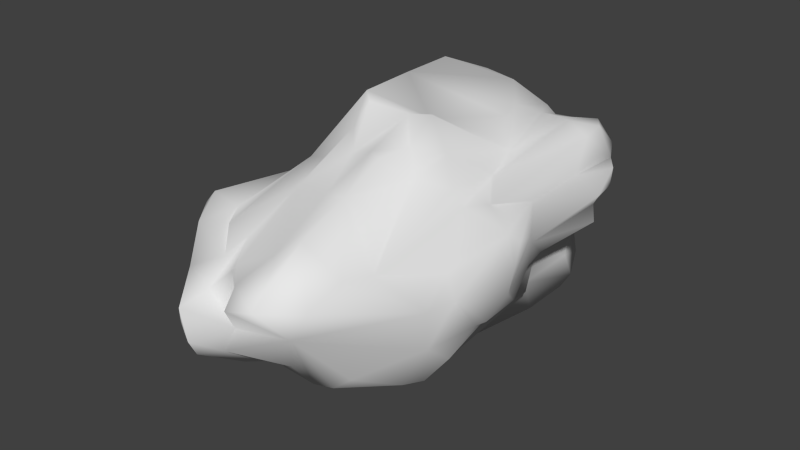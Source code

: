 # Source: Rock_4.blend  (saved by Blender 2.73.0; exported with 4.5.12 LTS)
import bpy
from mathutils import Matrix  # noqa: F401  (used for matrix-valued properties, if any)

bpy.ops.wm.read_factory_settings(use_empty=True)
scene = bpy.context.scene
scene.name = 'Scene'

# ---- collections
col_collection_1 = bpy.data.collections.new('Collection 1'); scene.collection.children.link(col_collection_1)

# ---- materials (node trees are filled in below, after node groups)
mat_rock_4 = bpy.data.materials.new('Rock_4')
mat_rock_4.alpha_threshold = 0.0
mat_rock_4.use_transparent_shadow = False
mat_rock_4.roughness = 0.5

# ---- material node trees

# ---- world
world_world = bpy.data.worlds.new('World'); scene.world = world_world
world_world.color = (0.05088, 0.05088, 0.05088)
world_world.use_sun_shadow = False
world_world.sun_shadow_jitter_overblur = 0.0
world_world.cycles.sampling_method = 'MANUAL'
world_world.cycles.sample_map_resolution = 256

# ---- meshes
me_rock_4 = bpy.data.meshes.new('Rock_4')
me_rock_4.from_pydata([(0.0727, 0.5089, -1.803), (-0.1272, 0.4725, -1.782), (-0.1454, 0.7269, -1.609), (0.0727, 0.4362, -1.807), (0.2862, 0.4907, -1.69), (0.0, 0.2363, -1.564), (0.1636, 0.2908, -1.595), (0.2726, 0.7088, -1.497), (-0.1999, 0.6542, -1.653), (-0.2908, -0.0545, -1.546), (-0.1999, 0.109, -1.594), (-0.2181, -0.2544, -1.433), (-0.1272, 0.0182, -1.442), (-0.5115, 0.0545, -1.309), (-0.4725, 0.0, -1.395), (-0.5634, 0.2663, -1.381), (-0.3635, 0.2908, -1.466), (0.1817, 0.1454, -1.4), (0.4725, 0.2908, -1.572), (0.4543, 0.109, -1.378), (0.5634, 0.1999, -1.424), (0.6179, 0.6179, -1.378), (-0.3453, 0.4907, -1.461), (0.3816, 0.4362, -1.495), (-0.527, 0.5816, -1.559), (-0.5997, 0.7451, -1.348), (0.3635, 0.5997, -1.404), (-0.2726, 0.7815, -1.556), (-0.2181, 0.9632, -1.414), (-0.1817, 1.109, -1.164), (0.3635, 0.836, -1.446), (-0.4362, -0.1418, -1.163), (-0.2544, -0.374, -1.309), (-0.0182, -0.1817, -1.415), (-0.0727, -0.2299, -1.345), (0.109, -0.2726, -1.33), (0.6361, -0.3453, -1.231), (0.3271, -0.3998, -1.33), (-0.6106, -0.0727, -1.181), (0.6906, 0.2909, -1.399), (0.7254, 0.1272, -1.181), (-0.6724, 0.2908, -1.377), (-1.02, 0.3635, -1.181), (-0.9268, 0.5634, -1.286), (0.7429, 0.3271, -1.29), (0.8723, 0.4543, -1.292), (-0.6765, 0.6542, -1.381), (0.4543, 0.8071, -1.345), (-0.3635, 0.8461, -1.363), (0.2908, 0.8853, -1.29), (0.7451, 0.9814, -1.232), (-0.4543, 1.155, -0.945), (0.0727, 0.9814, -1.185), (0.7562, -0.1817, -0.836), (-0.6179, -0.2726, -0.9025), (-0.6179, 0.0518, -1.145), (-0.9814, 0.1817, -0.9299), (-0.9087, 0.1516, -0.8723), (-0.8542, 0.6614, -1.29), (-0.9632, 0.6528, -1.09), (0.8723, 0.7815, -1.287), (0.9287, 0.6906, -1.181), (-0.7049, 0.8542, -1.109), (-0.6179, 0.9407, -1.199), (0.3089, 1.037, -1.109), (0.5816, 1.084, -0.836), (0.6886, 0.0363, -1.036), (0.8905, 0.2589, -0.8723), (-1.175, 0.4362, -0.8723), (0.9925, 0.4725, -1.09), (1.058, 0.6906, -0.9995), (0.9594, 0.7451, -0.5634), (-0.6724, 1.127, -0.9409), (0.945, 1.064, -0.9087), (0.0909, 1.279, -0.8905), (0.3816, 1.045, -0.9087), (-0.6292, 0.0363, -0.6179), (-0.6211, -0.1454, -0.5634), (1.135, 0.5816, -0.6542), (-0.7813, 0.7698, -0.8552), (-0.8277, 0.8542, -0.6361), (-0.8104, 0.9814, -0.8905), (0.9814, 1.058, -0.6542), (-0.6179, 1.254, -0.7321), (0.6083, 1.018, -0.0909), (0.6906, 1.073, -0.836), (-0.7414, -0.0363, -0.3089), (-0.9995, 0.2479, -0.5816), (1.141, 0.3635, -0.5997), (0.7606, 0.0909, -0.2544), (1.071, 0.4725, -0.6906), (-0.9995, 0.6346, -0.6542), (0.7024, 0.0182, -0.4362), (1.025, 0.4362, 0.1454), (-1.178, 0.4725, -0.3816), (-0.6906, 1.292, -0.6724), (0.3998, 1.26, -0.4543), (-0.6667, -0.1636, -0.4725), (0.6734, -0.2726, -0.3271), (-0.9592, 0.1272, -0.0545), (0.945, 0.917, 0.6179), (0.9632, 0.2349, -0.0909), (0.9185, 0.7088, 0.0), (-0.7962, 1.036, 0.109), (0.7973, -0.2363, -0.1636), (0.5816, -0.5232, 0.3998), (-0.773, -0.2363, -0.3998), (0.861, -0.1636, 0.1272), (0.9266, 0.1454, 0.0182), (-1.094, 0.3635, 0.0545), (-0.9995, 0.5994, 0.1636), (-1.017, 0.6724, 0.0182), (1.053, 0.527, 0.2181), (-0.849, 0.7815, -0.0545), (-0.6724, 1.272, -0.2628), (0.4907, 1.241, -0.2181), (0.6906, 0.9469, 0.2363), (-1.235, -0.0909, 0.1636), (-1.081, 0.527, 0.3271), (-0.7918, 0.9632, 0.1454), (0.8637, -0.1272, 0.418), (0.9462, -0.0727, 0.2363), (1.009, 0.1272, 0.3998), (-1.072, 0.2181, 0.0342), (-1.0, 0.3998, 0.4725), (-0.8542, 0.9064, 0.3998), (-1.273, 0.0727, 0.1999), (-1.324, 0.0909, 0.3816), (1.16, 0.4362, 0.5816), (-0.7269, 0.7852, 1.072), (-1.082, 0.5452, 0.7633), (1.156, 0.6361, 0.5089), (1.092, 0.7088, 0.5816), (-0.6542, 1.109, 0.4453), (-0.5634, 1.125, 0.2181), (-0.5501, 1.036, 0.7088), (-0.4725, 1.242, -0.0909), (0.8178, -0.2676, 0.7269), (1.035, 0.0, 0.7451), (1.103, 0.1817, 0.5634), (0.97, -0.0363, 0.7996), (1.032, 0.3635, 1.145), (-1.031, 0.4362, 0.8542), (0.9087, 0.9958, 0.9087), (-0.6542, 0.8243, 0.9995), (0.8982, -0.2544, 1.018), (-1.182, 0.4907, 1.345), (-1.029, 0.5634, 1.036), (0.7996, 1.092, 0.8905), (0.5816, 1.253, 0.6906), (-1.181, 0.1807, 1.254), (-1.257, 0.3453, 1.345), (0.9272, 0.5452, 1.09), (-0.5744, 0.945, 1.163), (0.8623, -0.0727, 1.236), (0.8034, -0.3998, 1.199), (-0.9268, -0.4621, 1.054), (-1.036, 0.6826, 1.363), (-0.5452, 1.006, 0.9632), (-0.3219, 1.054, 0.9995), (-0.2363, 1.001, 1.436), (0.527, 1.144, 0.9995), (0.7451, -0.3635, 1.389), (0.9558, 0.3453, 1.381), (0.7543, 0.7269, 1.708), (-0.1999, 1.309, 0.8276), (-0.0363, 1.202, 1.036), (0.0363, 1.024, 1.399), (0.1454, 1.265, 1.036), (-1.064, 0.2181, 1.708), (-0.9794, 0.7451, 1.69), (0.6527, -0.109, 1.854), (-0.7269, 0.6361, 1.999), (-0.7815, 0.9242, 1.763), (-0.4725, 0.9099, 1.817), (-0.371, 0.8772, 1.999), (0.1999, 0.8592, 2.108), (0.3453, 1.139, 1.545), (0.6883, 0.7633, 1.963), (0.5816, 0.45, 2.363), (-0.8215, 0.3635, 2.035), (-0.9488, -0.0363, 1.799), (-0.9044, -0.3816, 1.381), (-0.6906, -0.0909, 2.034), (-0.6906, 0.7951, 2.017), (-0.2726, 0.711, 2.145), (-0.2045, 0.8124, 1.981), (0.0182, 0.7996, 2.29), (0.3816, 0.9908, 2.017), (0.5089, -0.2255, 1.89), (-0.0363, 0.1272, 2.408), (0.2363, -0.0806, 2.035), (0.6731, 0.6542, 2.29), (-0.5089, 0.5997, 2.276), (-0.0545, 0.721, 2.272), (0.4543, 0.7088, 2.577), (0.3635, 0.8762, 2.29), (-0.3089, 0.0727, 2.431), (0.0727, -0.0877, 2.054), (-0.1636, 0.1272, 2.563), (-0.2363, 0.5089, 2.623), (-0.2726, 0.3635, 2.59), (-0.1454, 0.6019, 2.417), (0.1272, 0.7243, 2.417), (0.0727, 0.3584, 2.399), (0.1999, 0.6361, 2.588), (-0.1272, 0.2908, 2.658), (-0.6724, -0.3468, -0.3998), (-0.9481, -0.1817, -0.1636), (-0.719, -0.3453, -0.1454), (-1.018, -0.3839, 0.5634), (-0.7451, -0.3809, 0.1272), (-0.5997, -0.4602, 1.309), (0.1999, -0.3871, 1.781), (-0.1272, -0.1272, 2.162), (-0.1718, -0.4362, 1.581), (-0.0545, -0.3573, -0.8905), (0.3998, -0.5261, -1.072), (0.6906, -0.5541, -0.9087), (0.7331, -0.4543, -0.9995), (-0.418, -0.5816, -0.9578), (0.1272, -0.4026, -0.8723), (-0.3453, -0.6005, -0.8178), (-0.4907, 1.346, -0.5816), (-0.1272, 1.357, -0.7996), (0.0, -0.4913, -0.4907), (0.2181, -0.5514, -0.6179), (0.418, -0.5403, -0.6361), (-0.3453, 1.495, -0.4907), (-0.0363, -0.6039, -0.1454), (0.0545, -0.5061, -0.3271), (0.6847, -0.5634, -0.4362), (0.2726, -0.5161, -0.2726), (0.5997, -0.5756, -0.1454), (-0.3089, 1.512, 0.0545), (-0.3635, -0.614, 0.0), (-0.0182, -0.6928, -0.0182), (0.1817, -0.6302, 0.0363), (0.2181, 1.37, 0.4362), (-0.109, -0.6437, 0.1817), (-0.4725, -0.6521, 0.0545), (0.1999, -0.8159, 0.3271), (0.5699, -0.6179, 0.6361), (-0.4008, 1.363, 0.5089), (-0.2544, 1.528, 0.6179), (-0.2726, -0.7438, 0.7451), (0.109, 1.401, 0.5452), (0.3453, 1.46, 0.5634), (-0.0182, -0.7593, 0.7815), (0.3998, 1.328, 0.8905), (-0.1454, 1.49, 0.7088), (0.0182, -0.7426, 0.8905), (0.3271, 1.293, 1.163), (-0.3816, -0.6898, 0.8905), (-0.109, -0.5571, 1.327), (-0.0363, -0.586, 1.508), (-0.4166, -0.6361, 0.9268), (0.0545, -0.8542, 0.452), (-0.5452, -0.5322, -0.7451), (-0.7339, -0.527, -0.6361), (-0.4544, -0.5997, -0.2363), (-0.6078, -0.527, 0.0182), (-0.7451, -0.5135, 0.3453), (-0.4362, -0.6154, 0.5452), (-0.7088, -0.5656, 1.072)], [], [(0, 1, 2), (1, 0, 3), (0, 4, 3), (1, 3, 5), (5, 4, 6), (4, 5, 3), (4, 0, 7), (8, 2, 1), (7, 0, 2), (9, 10, 11), (10, 12, 11), (9, 13, 10), (9, 14, 13), (10, 13, 15), (5, 12, 10), (16, 10, 15), (5, 10, 16), (12, 5, 17), (5, 6, 17), (6, 18, 17), (17, 18, 19), (19, 18, 20), (20, 18, 21), (16, 22, 1), (8, 1, 22), (5, 16, 1), (23, 6, 4), (18, 6, 23), (21, 18, 23), (24, 22, 15), (24, 8, 22), (7, 23, 4), (24, 25, 2), (24, 2, 8), (23, 7, 26), (27, 2, 25), (2, 27, 28), (2, 28, 29), (2, 30, 7), (31, 9, 32), (11, 32, 9), (33, 34, 12), (34, 33, 35), (11, 12, 34), (19, 36, 37), (14, 9, 31), (33, 12, 17), (35, 33, 17), (35, 17, 19), (19, 37, 35), (38, 13, 14), (21, 39, 20), (40, 20, 39), (41, 42, 43), (15, 41, 24), (22, 16, 15), (39, 21, 44), (44, 21, 45), (46, 24, 41), (41, 43, 46), (46, 25, 24), (30, 26, 7), (47, 26, 30), (23, 26, 21), (21, 26, 47), (48, 28, 27), (27, 25, 48), (2, 49, 30), (21, 47, 50), (28, 51, 29), (52, 2, 29), (36, 19, 53), (54, 38, 14), (14, 31, 54), (38, 55, 13), (19, 20, 40), (56, 42, 41), (13, 57, 15), (44, 40, 39), (58, 43, 59), (58, 46, 43), (46, 58, 25), (45, 21, 60), (45, 60, 61), (25, 58, 62), (25, 62, 63), (63, 48, 25), (28, 48, 51), (49, 2, 52), (64, 49, 52), (30, 49, 65), (47, 30, 65), (47, 65, 50), (50, 60, 21), (32, 54, 31), (54, 55, 38), (53, 19, 66), (13, 55, 57), (19, 40, 66), (56, 41, 57), (57, 41, 15), (40, 44, 67), (42, 68, 43), (43, 68, 59), (69, 44, 45), (67, 44, 69), (70, 69, 45), (61, 70, 45), (70, 61, 71), (72, 63, 62), (63, 51, 48), (60, 50, 73), (61, 60, 73), (72, 51, 63), (52, 29, 74), (64, 52, 74), (64, 75, 49), (76, 54, 77), (54, 76, 55), (57, 55, 76), (42, 56, 68), (69, 78, 67), (58, 59, 79), (59, 80, 79), (62, 58, 79), (80, 62, 79), (62, 80, 81), (62, 81, 72), (49, 75, 65), (61, 73, 82), (72, 81, 83), (51, 72, 83), (84, 65, 75), (73, 50, 85), (50, 65, 85), (57, 86, 56), (86, 57, 76), (56, 87, 68), (67, 88, 89), (67, 78, 90), (69, 70, 78), (91, 59, 68), (61, 82, 71), (73, 85, 82), (53, 66, 92), (92, 66, 40), (89, 40, 67), (67, 90, 88), (90, 93, 88), (91, 68, 94), (80, 59, 91), (78, 70, 71), (80, 95, 83), (96, 75, 64), (84, 75, 96), (65, 84, 85), (77, 86, 76), (86, 77, 97), (98, 53, 92), (92, 40, 89), (56, 99, 87), (99, 68, 87), (99, 94, 68), (90, 78, 93), (80, 83, 81), (71, 82, 100), (56, 86, 99), (101, 89, 88), (100, 102, 71), (80, 103, 95), (104, 105, 98), (106, 86, 97), (92, 107, 104), (92, 104, 98), (107, 92, 89), (108, 107, 89), (101, 108, 89), (94, 99, 109), (110, 91, 94), (110, 111, 91), (102, 78, 71), (78, 102, 112), (91, 113, 80), (95, 103, 114), (84, 96, 115), (116, 82, 85), (86, 117, 99), (94, 118, 110), (113, 91, 111), (119, 103, 80), (82, 116, 100), (120, 104, 107), (108, 121, 107), (121, 108, 122), (123, 99, 117), (122, 108, 93), (109, 124, 94), (123, 109, 99), (108, 101, 93), (88, 93, 101), (94, 124, 118), (112, 93, 78), (113, 119, 80), (125, 119, 113), (84, 116, 85), (126, 123, 117), (127, 126, 117), (123, 124, 109), (122, 93, 112), (128, 122, 112), (113, 111, 125), (110, 118, 129), (110, 125, 111), (107, 121, 120), (124, 126, 127), (130, 129, 118), (110, 129, 125), (112, 102, 131), (102, 132, 131), (132, 102, 100), (103, 133, 114), (114, 133, 134), (103, 119, 133), (134, 133, 135), (135, 136, 134), (137, 104, 120), (138, 120, 121), (121, 122, 139), (139, 138, 121), (126, 124, 123), (122, 128, 139), (130, 118, 124), (112, 131, 128), (128, 131, 132), (119, 135, 133), (120, 138, 140), (141, 139, 128), (124, 127, 142), (139, 141, 138), (128, 132, 141), (132, 100, 143), (119, 125, 144), (135, 119, 144), (120, 145, 137), (145, 120, 140), (141, 140, 138), (142, 127, 146), (130, 124, 142), (130, 147, 129), (125, 129, 144), (143, 116, 148), (116, 143, 100), (149, 148, 116), (127, 150, 151), (146, 127, 151), (130, 142, 147), (132, 152, 141), (143, 152, 132), (153, 135, 144), (154, 155, 145), (154, 145, 140), (156, 150, 127), (142, 146, 147), (129, 147, 157), (144, 129, 153), (153, 158, 135), (159, 158, 160), (149, 161, 148), (154, 162, 155), (154, 141, 163), (163, 141, 152), (157, 147, 146), (129, 157, 153), (164, 152, 143), (164, 143, 148), (148, 161, 164), (165, 160, 166), (167, 168, 166), (169, 151, 150), (141, 154, 140), (170, 157, 146), (160, 167, 166), (171, 162, 154), (169, 172, 151), (151, 172, 146), (163, 152, 164), (153, 157, 173), (173, 174, 153), (158, 175, 160), (160, 176, 167), (168, 167, 177), (161, 177, 164), (164, 177, 178), (171, 154, 179), (154, 163, 179), (169, 180, 172), (146, 172, 170), (157, 170, 173), (158, 153, 174), (176, 177, 167), (181, 182, 183), (170, 172, 184), (173, 170, 184), (184, 174, 173), (185, 174, 184), (158, 174, 175), (175, 186, 160), (187, 160, 186), (177, 176, 188), (181, 183, 169), (189, 171, 179), (185, 175, 174), (186, 175, 185), (187, 176, 160), (179, 190, 191), (163, 192, 179), (178, 163, 164), (185, 184, 193), (172, 193, 184), (186, 194, 187), (192, 188, 195), (177, 188, 178), (188, 176, 196), (183, 197, 169), (198, 190, 199), (180, 169, 200), (201, 200, 169), (180, 200, 172), (172, 200, 193), (195, 179, 192), (185, 193, 202), (185, 202, 186), (202, 194, 186), (203, 194, 204), (163, 178, 192), (188, 192, 178), (187, 194, 203), (176, 187, 203), (176, 203, 196), (201, 169, 197), (190, 179, 204), (205, 204, 179), (195, 205, 179), (204, 202, 200), (202, 193, 200), (194, 202, 204), (195, 203, 205), (196, 195, 188), (199, 201, 197), (201, 199, 206), (190, 206, 199), (206, 190, 204), (204, 200, 206), (205, 203, 204), (203, 195, 196), (54, 97, 77), (97, 207, 106), (86, 106, 208), (209, 208, 106), (208, 117, 86), (210, 208, 211), (181, 150, 182), (150, 181, 169), (197, 183, 212), (198, 191, 190), (189, 179, 213), (214, 215, 198), (199, 197, 214), (198, 199, 214), (32, 11, 34), (35, 216, 34), (216, 35, 37), (217, 37, 218), (37, 36, 218), (219, 218, 36), (32, 220, 54), (34, 216, 32), (37, 217, 221), (53, 219, 36), (220, 32, 222), (222, 32, 216), (221, 216, 37), (83, 223, 51), (29, 224, 74), (96, 64, 74), (216, 225, 222), (226, 225, 221), (226, 221, 217), (217, 218, 227), (225, 216, 221), (224, 51, 228), (51, 224, 29), (224, 228, 74), (222, 225, 229), (225, 230, 229), (217, 227, 226), (218, 219, 231), (53, 98, 219), (232, 230, 226), (227, 105, 232), (226, 227, 232), (218, 233, 227), (231, 219, 98), (218, 231, 233), (95, 114, 83), (223, 83, 136), (51, 223, 228), (234, 74, 228), (222, 229, 235), (225, 226, 230), (105, 227, 233), (74, 234, 96), (230, 236, 229), (230, 237, 236), (232, 237, 230), (136, 83, 114), (236, 235, 229), (231, 105, 233), (105, 231, 98), (136, 114, 134), (115, 234, 238), (235, 239, 240), (235, 236, 239), (236, 237, 239), (232, 241, 237), (105, 104, 242), (234, 115, 96), (241, 239, 237), (241, 105, 242), (136, 243, 234), (234, 244, 238), (239, 245, 240), (105, 241, 232), (242, 104, 137), (246, 247, 238), (245, 239, 248), (136, 135, 243), (135, 158, 243), (158, 244, 243), (249, 247, 246), (158, 165, 244), (165, 158, 159), (165, 250, 244), (249, 246, 168), (166, 168, 246), (245, 248, 251), (251, 155, 162), (242, 137, 145), (166, 250, 165), (246, 250, 166), (249, 168, 252), (245, 251, 253), (253, 251, 254), (155, 242, 145), (160, 165, 159), (251, 255, 254), (254, 212, 256), (242, 251, 257), (155, 251, 242), (254, 255, 215), (212, 254, 215), (251, 213, 255), (162, 213, 251), (252, 168, 177), (255, 213, 198), (255, 198, 215), (189, 162, 171), (162, 189, 213), (212, 215, 214), (212, 214, 197), (198, 213, 191), (213, 179, 191), (258, 220, 222), (54, 258, 259), (258, 54, 220), (258, 260, 259), (97, 54, 259), (259, 207, 97), (222, 235, 258), (261, 259, 260), (207, 209, 106), (209, 207, 259), (235, 260, 258), (259, 261, 209), (260, 235, 240), (240, 262, 260), (262, 261, 260), (211, 209, 261), (211, 208, 209), (115, 238, 84), (211, 261, 262), (84, 238, 247), (211, 262, 210), (116, 84, 149), (248, 239, 257), (240, 245, 253), (240, 253, 263), (240, 263, 262), (84, 247, 149), (257, 251, 248), (263, 253, 256), (249, 149, 247), (263, 256, 264), (263, 264, 156), (249, 161, 149), (249, 252, 161), (254, 256, 253), (256, 212, 264), (212, 182, 264), (252, 177, 161), (212, 183, 182), (223, 136, 234), (223, 234, 228), (239, 241, 257), (234, 243, 244), (257, 241, 242), (244, 250, 246), (244, 246, 238), (210, 156, 127), (150, 156, 182), (200, 201, 206), (210, 117, 208), (117, 210, 127), (262, 156, 210), (262, 263, 156), (156, 264, 182)])
me_rock_4.polygons.foreach_set('use_smooth', [True] * 526)
_uv = me_rock_4.uv_layers.new(name='UVMap')
_uv.uv.foreach_set('vector', [0.4637, 0.0858, 0.437, 0.0926, 0.4286, 0.0501, 0.437, 0.0926, 0.4637, 0.0858, 0.4661, 0.0951, 0.4637, 0.0858, 0.4943, 0.0737, 0.4661, 0.0951, 0.437, 0.0926, 0.4661, 0.0951, 0.4528, 0.1383, 0.4948, 0.1299, 0.4943, 0.0737, 0.5044, 0.1075, 0.4943, 0.0737, 0.4948, 0.1299, 0.4661, 0.0951, 0.4943, 0.0737, 0.4637, 0.0858, 0.4869, 0.0331, 0.4227, 0.063, 0.4286, 0.0501, 0.437, 0.0926, 0.4869, 0.0331, 0.4637, 0.0858, 0.4286, 0.0501, 0.3957, 0.1093, 0.375, 0.1239, 0.3997, 0.0774, 0.375, 0.1239, 0.3689, 0.0995, 0.3997, 0.0774, 0.3957, 0.1093, 0.4286, 0.1416, 0.375, 0.1239, 0.3957, 0.1093, 0.4223, 0.1282, 0.4286, 0.1416, 0.375, 0.1239, 0.4286, 0.1416, 0.4137, 0.1694, 0.344, 0.128, 0.3689, 0.0995, 0.375, 0.1239, 0.3846, 0.1594, 0.375, 0.1239, 0.4137, 0.1694, 0.344, 0.128, 0.375, 0.1239, 0.3846, 0.1594, 0.3689, 0.0995, 0.344, 0.128, 0.3249, 0.0994, 0.344, 0.128, 0.3202, 0.1312, 0.3249, 0.0994, 0.3202, 0.1312, 0.2812, 0.1203, 0.3249, 0.0994, 0.3249, 0.0994, 0.2812, 0.1203, 0.2916, 0.0855, 0.2916, 0.0855, 0.2812, 0.1203, 0.2737, 0.0949, 0.2627, 0.1041, 0.2812, 0.1203, 0.2406, 0.1564, 0.3846, 0.1594, 0.3749, 0.1841, 0.3263, 0.1705, 0.3403, 0.1997, 0.3263, 0.1705, 0.3749, 0.1841, 0.344, 0.128, 0.3846, 0.1594, 0.3263, 0.1705, 0.2844, 0.1461, 0.3202, 0.1312, 0.3113, 0.1615, 0.2812, 0.1203, 0.3202, 0.1312, 0.2844, 0.1461, 0.2406, 0.1564, 0.2812, 0.1203, 0.2844, 0.1461, 0.3867, 0.2108, 0.3749, 0.1841, 0.4137, 0.1694, 0.3867, 0.2108, 0.3403, 0.1997, 0.3749, 0.1841, 0.2841, 0.1863, 0.2844, 0.1461, 0.3113, 0.1615, 0.1903, 0.0574, 0.1898, 0.0199, 0.2453, 0.065, 0.1903, 0.0574, 0.2453, 0.065, 0.2347, 0.0734, 0.2844, 0.1461, 0.2841, 0.1863, 0.2724, 0.168, 0.2342, 0.0485, 0.2453, 0.065, 0.1898, 0.0199, 0.2453, 0.065, 0.2342, 0.0485, 0.252, 0.0219, 0.715, 0.9898, 0.6926, 0.9531, 0.6907, 0.9135, 0.4286, 0.0501, 0.4942, 0.0115, 0.4869, 0.0331, 0.8771, 0.0662, 0.8344, 0.0286, 0.8896, 0.0241, 0.3997, 0.0774, 0.4133, 0.0587, 0.3957, 0.1093, 0.3663, 0.0686, 0.3804, 0.0647, 0.3689, 0.0995, 0.3804, 0.0647, 0.3663, 0.0686, 0.3651, 0.0447, 0.3997, 0.0774, 0.3689, 0.0995, 0.3804, 0.0647, 0.2916, 0.0855, 0.2836, 0.0176, 0.327, 0.0245, 0.8409, 0.0617, 0.8344, 0.0286, 0.8771, 0.0662, 0.3663, 0.0686, 0.3689, 0.0995, 0.3249, 0.0994, 0.3509, 0.0487, 0.3663, 0.0686, 0.3249, 0.0994, 0.3509, 0.0487, 0.3249, 0.0994, 0.2916, 0.0855, 0.2916, 0.0855, 0.327, 0.0245, 0.3509, 0.0487, 0.8664, 0.0869, 0.8424, 0.0757, 0.8409, 0.0617, 0.2406, 0.1564, 0.2442, 0.1115, 0.2627, 0.1041, 0.5847, 0.7474, 0.6251, 0.7394, 0.6205, 0.7596, 0.1407, 0.0653, 0.1063, 0.0223, 0.1384, 0.0133, 0.1462, 0.0794, 0.1407, 0.0653, 0.1903, 0.0574, 0.3749, 0.1841, 0.3846, 0.1594, 0.4137, 0.1694, 0.2442, 0.1115, 0.2406, 0.1564, 0.2287, 0.1139, 0.2287, 0.1139, 0.2406, 0.1564, 0.2099, 0.1272, 0.1742, 0.028, 0.1903, 0.0574, 0.1407, 0.0653, 0.1407, 0.0653, 0.1384, 0.0133, 0.1742, 0.028, 0.1742, 0.028, 0.1898, 0.0199, 0.1903, 0.0574, 0.2663, 0.1992, 0.2724, 0.168, 0.2841, 0.1863, 0.2507, 0.1892, 0.2724, 0.168, 0.2663, 0.1992, 0.2844, 0.1461, 0.2724, 0.168, 0.2406, 0.1564, 0.2406, 0.1564, 0.2724, 0.168, 0.2507, 0.1892, 0.2253, 0.0196, 0.252, 0.0219, 0.2342, 0.0485, 0.2342, 0.0485, 0.1898, 0.0199, 0.2253, 0.0196, 0.715, 0.9898, 0.7645, 0.9293, 0.7762, 0.9503, 0.2406, 0.1564, 0.2507, 0.1892, 0.2054, 0.1994, 0.5362, 0.4836, 0.4618, 0.5016, 0.4981, 0.4699, 0.7304, 0.9178, 0.715, 0.9898, 0.6907, 0.9135, 0.5748, 0.6715, 0.6209, 0.7207, 0.5278, 0.7113, 0.9118, 0.0975, 0.8664, 0.0869, 0.8409, 0.0617, 0.8409, 0.0617, 0.8771, 0.0662, 0.9118, 0.0975, 0.8664, 0.0869, 0.8538, 0.1, 0.8424, 0.0757, 0.6209, 0.7207, 0.6251, 0.7394, 0.5847, 0.7474, 0.8356, 0.1612, 0.7945, 0.151, 0.8003, 0.0945, 0.8424, 0.0757, 0.8477, 0.1573, 0.8097, 0.0807, 0.6073, 0.7695, 0.5847, 0.7474, 0.6205, 0.7596, 0.5234, 0.5863, 0.5266, 0.604, 0.4969, 0.6037, 0.1543, 0.0092, 0.1742, 0.028, 0.1384, 0.0133, 0.1742, 0.028, 0.1543, 0.0092, 0.1898, 0.0199, 0.2099, 0.1272, 0.2406, 0.1564, 0.1997, 0.1686, 0.6167, 0.8963, 0.6017, 0.9387, 0.5885, 0.9225, 0.5309, 0.548, 0.5234, 0.5863, 0.4927, 0.5572, 0.5309, 0.548, 0.4927, 0.5572, 0.4996, 0.5366, 0.4996, 0.5366, 0.5341, 0.511, 0.5309, 0.548, 0.5362, 0.4836, 0.5341, 0.511, 0.4618, 0.5016, 0.7645, 0.9293, 0.715, 0.9898, 0.7304, 0.9178, 0.7595, 0.8975, 0.7645, 0.9293, 0.7304, 0.9178, 0.7762, 0.9503, 0.7645, 0.9293, 0.8019, 0.8592, 0.7897, 0.9397, 0.7762, 0.9503, 0.8019, 0.8592, 0.7897, 0.9397, 0.8019, 0.8592, 0.8291, 0.9135, 0.2054, 0.1994, 0.1997, 0.1686, 0.2406, 0.1564, 0.8896, 0.0241, 0.9118, 0.0975, 0.8771, 0.0662, 0.9118, 0.0975, 0.8538, 0.1, 0.8664, 0.0869, 0.5278, 0.7113, 0.6209, 0.7207, 0.5635, 0.7341, 0.8424, 0.0757, 0.8538, 0.1, 0.8477, 0.1573, 0.6209, 0.7207, 0.5847, 0.7474, 0.5635, 0.7341, 0.8356, 0.1612, 0.8003, 0.0945, 0.8477, 0.1573, 0.8477, 0.1573, 0.8003, 0.0945, 0.8097, 0.0807, 0.5847, 0.7474, 0.6073, 0.7695, 0.5477, 0.7837, 0.5224, 0.6373, 0.4756, 0.6499, 0.5266, 0.604, 0.5266, 0.604, 0.4756, 0.6499, 0.4969, 0.6037, 0.5825, 0.8107, 0.6073, 0.7695, 0.6102, 0.7942, 0.5477, 0.7837, 0.6073, 0.7695, 0.5825, 0.8107, 0.5622, 0.908, 0.585, 0.8849, 0.6167, 0.8963, 0.5885, 0.9225, 0.5622, 0.908, 0.6167, 0.8963, 0.5622, 0.908, 0.5885, 0.9225, 0.5021, 0.9149, 0.4573, 0.5302, 0.4996, 0.5366, 0.4927, 0.5572, 0.4996, 0.5366, 0.4618, 0.5016, 0.5341, 0.511, 0.6017, 0.9387, 0.5958, 0.9714, 0.5429, 0.9666, 0.5885, 0.9225, 0.6017, 0.9387, 0.5429, 0.9666, 0.4573, 0.5302, 0.4618, 0.5016, 0.4996, 0.5366, 0.7304, 0.9178, 0.6907, 0.9135, 0.7169, 0.8629, 0.7595, 0.8975, 0.7304, 0.9178, 0.7169, 0.8629, 0.7595, 0.8975, 0.7727, 0.8703, 0.7645, 0.9293, 0.9005, 0.1528, 0.9118, 0.0975, 0.9237, 0.1463, 0.9118, 0.0975, 0.9005, 0.1528, 0.8538, 0.1, 0.8477, 0.1573, 0.8538, 0.1, 0.9005, 0.1528, 0.7945, 0.151, 0.8356, 0.1612, 0.8103, 0.1985, 0.2149, 0.989, 0.1519, 0.9776, 0.2046, 0.9465, 0.5234, 0.5863, 0.4969, 0.6037, 0.4619, 0.5791, 0.4969, 0.6037, 0.4296, 0.5823, 0.4619, 0.5791, 0.4927, 0.5572, 0.5234, 0.5863, 0.4619, 0.5791, 0.4296, 0.5823, 0.4927, 0.5572, 0.4619, 0.5791, 0.4927, 0.5572, 0.4296, 0.5823, 0.4562, 0.5562, 0.4927, 0.5572, 0.4562, 0.5562, 0.4573, 0.5302, 0.7645, 0.9293, 0.7727, 0.8703, 0.8019, 0.8592, 0.5885, 0.9225, 0.5429, 0.9666, 0.5092, 0.9596, 0.4573, 0.5302, 0.4562, 0.5562, 0.4266, 0.5166, 0.4618, 0.5016, 0.4573, 0.5302, 0.4266, 0.5166, 0.8025, 0.7561, 0.8019, 0.8592, 0.7727, 0.8703, 0.8537, 0.8676, 0.8291, 0.9135, 0.8185, 0.8585, 0.8291, 0.9135, 0.8019, 0.8592, 0.8185, 0.8585, 0.8477, 0.1573, 0.9276, 0.188, 0.8356, 0.1612, 0.9276, 0.188, 0.8477, 0.1573, 0.9005, 0.1528, 0.8356, 0.1612, 0.8634, 0.2006, 0.8103, 0.1985, 0.5477, 0.7837, 0.5153, 0.8265, 0.4596, 0.7695, 0.2046, 0.9465, 0.1519, 0.9776, 0.1606, 0.9628, 0.585, 0.8849, 0.5622, 0.908, 0.5188, 0.8825, 0.4388, 0.6202, 0.4969, 0.6037, 0.4756, 0.6499, 0.5885, 0.9225, 0.5092, 0.9596, 0.5021, 0.9149, 0.8537, 0.8676, 0.8185, 0.8585, 0.8583, 0.8336, 0.5278, 0.7113, 0.5635, 0.7341, 0.4818, 0.752, 0.4818, 0.752, 0.5635, 0.7341, 0.5847, 0.7474, 0.4596, 0.7695, 0.5847, 0.7474, 0.5477, 0.7837, 0.2046, 0.9465, 0.1606, 0.9628, 0.1497, 0.944, 0.1606, 0.9628, 0.0442, 0.9562, 0.1497, 0.944, 0.4388, 0.6202, 0.4756, 0.6499, 0.4086, 0.6608, 0.4296, 0.5823, 0.4969, 0.6037, 0.4388, 0.6202, 0.5188, 0.8825, 0.5622, 0.908, 0.5021, 0.9149, 0.1527, 0.6961, 0.0946, 0.7204, 0.0905, 0.7071, 0.7561, 0.8032, 0.7727, 0.8703, 0.7595, 0.8975, 0.8025, 0.7561, 0.7727, 0.8703, 0.7561, 0.8032, 0.8019, 0.8592, 0.8025, 0.7561, 0.8185, 0.8585, 0.9237, 0.1463, 0.9276, 0.188, 0.9005, 0.1528, 0.9276, 0.188, 0.9237, 0.1463, 0.9326, 0.1562, 0.4554, 0.7162, 0.5278, 0.7113, 0.4818, 0.752, 0.4818, 0.752, 0.5847, 0.7474, 0.4596, 0.7695, 0.8356, 0.1612, 0.9271, 0.2383, 0.8634, 0.2006, 0.9271, 0.2383, 0.8103, 0.1985, 0.8634, 0.2006, 0.9271, 0.2383, 0.8569, 0.2489, 0.8103, 0.1985, 0.1606, 0.9628, 0.1519, 0.9776, 0.0442, 0.9562, 0.4296, 0.5823, 0.4266, 0.5166, 0.4562, 0.5562, 0.5021, 0.9149, 0.5092, 0.9596, 0.3386, 0.9277, 0.8356, 0.1612, 0.9276, 0.188, 0.9271, 0.2383, 0.4413, 0.806, 0.4596, 0.7695, 0.5153, 0.8265, 0.3386, 0.9277, 0.4256, 0.904, 0.5021, 0.9149, 0.1384, 0.7656, 0.0521, 0.8256, 0.0946, 0.7204, 0.4331, 0.7336, 0.35, 0.6972, 0.4554, 0.7162, 0.6754, 0.2815, 0.6643, 0.2539, 0.6904, 0.2692, 0.4818, 0.752, 0.3972, 0.756, 0.4331, 0.7336, 0.4818, 0.752, 0.4331, 0.7336, 0.4554, 0.7162, 0.3972, 0.756, 0.4818, 0.752, 0.4596, 0.7695, 0.4227, 0.7949, 0.3972, 0.756, 0.4596, 0.7695, 0.4413, 0.806, 0.4227, 0.7949, 0.4596, 0.7695, 0.8569, 0.2489, 0.9271, 0.2383, 0.9137, 0.2763, 0.329, 0.6488, 0.4388, 0.6202, 0.4086, 0.6608, 0.329, 0.6488, 0.348, 0.6356, 0.4388, 0.6202, 0.4256, 0.904, 0.5188, 0.8825, 0.5021, 0.9149, 0.5188, 0.8825, 0.4256, 0.904, 0.3965, 0.8703, 0.4388, 0.6202, 0.3539, 0.6067, 0.4296, 0.5823, 0.0946, 0.7204, 0.0521, 0.8256, 0.0583, 0.7633, 0.8025, 0.7561, 0.7561, 0.8032, 0.7679, 0.7723, 0.8179, 0.7114, 0.8583, 0.8336, 0.8185, 0.8585, 0.6643, 0.2539, 0.573, 0.2767, 0.6154, 0.239, 0.4086, 0.6608, 0.3091, 0.6678, 0.329, 0.6488, 0.3539, 0.6067, 0.4388, 0.6202, 0.348, 0.6356, 0.0563, 0.8359, 0.0521, 0.8256, 0.1384, 0.7656, 0.8583, 0.8336, 0.8179, 0.7114, 0.852, 0.6584, 0.3578, 0.7655, 0.4331, 0.7336, 0.3972, 0.756, 0.4227, 0.7949, 0.3844, 0.7755, 0.3972, 0.756, 0.3844, 0.7755, 0.4227, 0.7949, 0.3702, 0.8097, 0.5712, 0.2252, 0.5945, 0.224, 0.573, 0.2767, 0.3702, 0.8097, 0.4227, 0.7949, 0.4135, 0.8392, 0.9137, 0.2763, 0.9543, 0.3192, 0.8569, 0.2489, 0.9271, 0.2607, 0.9137, 0.2763, 0.9271, 0.2383, 0.4227, 0.7949, 0.4413, 0.806, 0.4135, 0.8392, 0.5153, 0.8265, 0.4135, 0.8392, 0.4413, 0.806, 0.8569, 0.2489, 0.9543, 0.3192, 0.9256, 0.3193, 0.0337, 0.9695, 0.0442, 0.9562, 0.1519, 0.9776, 0.3539, 0.6067, 0.322, 0.5866, 0.4296, 0.5823, 0.291, 0.6062, 0.322, 0.5866, 0.3539, 0.6067, 0.8025, 0.7561, 0.8179, 0.7114, 0.8185, 0.8585, 0.5552, 0.2619, 0.5712, 0.2252, 0.573, 0.2767, 0.5317, 0.2715, 0.5552, 0.2619, 0.573, 0.2767, 0.9271, 0.2607, 0.9543, 0.3192, 0.9137, 0.2763, 0.0081, 0.9148, 0.0442, 0.9562, 0.0337, 0.9695, 0.3443, 0.8565, 0.3702, 0.8097, 0.3965, 0.8703, 0.3539, 0.6067, 0.348, 0.6356, 0.291, 0.6062, 0.329, 0.6488, 0.3091, 0.6678, 0.1981, 0.6241, 0.329, 0.6488, 0.291, 0.6062, 0.348, 0.6356, 0.3972, 0.756, 0.3844, 0.7755, 0.3578, 0.7655, 0.5055, 0.2143, 0.5552, 0.2619, 0.5317, 0.2715, 0.2488, 0.6758, 0.1981, 0.6241, 0.3091, 0.6678, 0.329, 0.6488, 0.1981, 0.6241, 0.291, 0.6062, 0.3965, 0.8703, 0.4256, 0.904, 0.353, 0.8821, 0.4256, 0.904, 0.3433, 0.8943, 0.353, 0.8821, 0.3433, 0.8943, 0.4256, 0.904, 0.3386, 0.9277, 0.0521, 0.8256, 0.0065, 0.8482, 0.0583, 0.7633, 0.369, 0.5367, 0.2773, 0.5684, 0.3005, 0.5455, 0.0521, 0.8256, 0.0563, 0.8359, 0.0111, 0.8558, 0.3005, 0.5455, 0.2773, 0.5684, 0.2391, 0.5745, 0.2391, 0.5745, 0.3374, 0.5169, 0.3005, 0.5455, 0.3126, 0.752, 0.4331, 0.7336, 0.3578, 0.7655, 0.317, 0.7989, 0.3578, 0.7655, 0.3844, 0.7755, 0.3844, 0.7755, 0.3702, 0.8097, 0.3452, 0.8221, 0.3452, 0.8221, 0.317, 0.7989, 0.3844, 0.7755, 0.5552, 0.2619, 0.5055, 0.2143, 0.5712, 0.2252, 0.3702, 0.8097, 0.3443, 0.8565, 0.3452, 0.8221, 0.9656, 0.3637, 0.9256, 0.3193, 0.9543, 0.3192, 0.3965, 0.8703, 0.353, 0.8821, 0.3443, 0.8565, 0.3443, 0.8565, 0.353, 0.8821, 0.3433, 0.8943, 0.322, 0.5866, 0.2391, 0.5745, 0.2773, 0.5684, 0.3578, 0.7655, 0.317, 0.7989, 0.307, 0.7909, 0.2651, 0.8505, 0.3452, 0.8221, 0.3443, 0.8565, 0.5055, 0.2143, 0.5317, 0.2715, 0.4542, 0.2264, 0.3452, 0.8221, 0.2651, 0.8505, 0.317, 0.7989, 0.3443, 0.8565, 0.3433, 0.8943, 0.2651, 0.8505, 0.3433, 0.8943, 0.3386, 0.9277, 0.297, 0.9397, 0.322, 0.5866, 0.291, 0.6062, 0.2049, 0.6119, 0.2391, 0.5745, 0.322, 0.5866, 0.2049, 0.6119, 0.3578, 0.7655, 0.2734, 0.7645, 0.3126, 0.752, 0.2734, 0.7645, 0.3578, 0.7655, 0.307, 0.7909, 0.2651, 0.8505, 0.307, 0.7909, 0.317, 0.7989, 0.4542, 0.2264, 0.5317, 0.2715, 0.3887, 0.2531, 0.46, 0.2067, 0.5055, 0.2143, 0.4542, 0.2264, 0.2488, 0.6758, 0.2103, 0.6741, 0.1981, 0.6241, 0.291, 0.6062, 0.1981, 0.6241, 0.2049, 0.6119, 0.8428, 0.6177, 0.8179, 0.7114, 0.8227, 0.6189, 0.8179, 0.7114, 0.8428, 0.6177, 0.852, 0.6584, 0.7843, 0.6445, 0.8227, 0.6189, 0.8179, 0.7114, 0.5317, 0.2715, 0.4318, 0.3412, 0.4072, 0.3283, 0.3887, 0.2531, 0.5317, 0.2715, 0.395, 0.2746, 0.46, 0.2067, 0.4542, 0.2264, 0.4244, 0.2205, 0.3433, 0.8943, 0.2691, 0.8792, 0.2651, 0.8505, 0.297, 0.9397, 0.2691, 0.8792, 0.3433, 0.8943, 0.1798, 0.5965, 0.2391, 0.5745, 0.2049, 0.6119, 0.2444, 0.7899, 0.2459, 0.7444, 0.2734, 0.7645, 0.2444, 0.7899, 0.2734, 0.7645, 0.307, 0.7909, 0.5103, 0.4007, 0.4318, 0.3412, 0.5317, 0.2715, 0.4542, 0.2264, 0.3887, 0.2531, 0.4244, 0.2205, 0.1981, 0.6241, 0.2103, 0.6741, 0.1623, 0.6721, 0.2049, 0.6119, 0.1981, 0.6241, 0.1798, 0.5965, 0.1798, 0.5965, 0.2052, 0.5831, 0.2391, 0.5745, 0.2343, 0.4369, 0.2312, 0.4672, 0.1807, 0.4077, 0.3098, 0.3031, 0.2649, 0.3001, 0.2845, 0.2645, 0.2444, 0.7899, 0.2193, 0.7494, 0.2459, 0.7444, 0.2444, 0.7899, 0.2651, 0.8505, 0.2309, 0.8499, 0.2309, 0.8499, 0.2651, 0.8505, 0.2691, 0.8792, 0.3767, 0.2222, 0.4244, 0.2205, 0.3887, 0.2531, 0.1981, 0.6241, 0.1623, 0.6721, 0.1798, 0.5965, 0.1823, 0.9062, 0.2691, 0.8792, 0.297, 0.9397, 0.1638, 0.2423, 0.2812, 0.2447, 0.2845, 0.2645, 0.2845, 0.2645, 0.2649, 0.3001, 0.1638, 0.2423, 0.2746, 0.4184, 0.1807, 0.4077, 0.2473, 0.3895, 0.1937, 0.3712, 0.2545, 0.3625, 0.2473, 0.3895, 0.3811, 0.3811, 0.4072, 0.3283, 0.4318, 0.3412, 0.2651, 0.8505, 0.2444, 0.7899, 0.307, 0.7909, 0.1699, 0.1464, 0.191, 0.1874, 0.1676, 0.2114, 0.1807, 0.4077, 0.1937, 0.3712, 0.2473, 0.3895, 0.1552, 0.7854, 0.2193, 0.7494, 0.2444, 0.7899, 0.1044, 0.1881, 0.1287, 0.1077, 0.1502, 0.2275, 0.1502, 0.2275, 0.1287, 0.1077, 0.1676, 0.2114, 0.2309, 0.8499, 0.2691, 0.8792, 0.1823, 0.9062, 0.1798, 0.5965, 0.1623, 0.6721, 0.1009, 0.6327, 0.1144, 0.4761, 0.1171, 0.4334, 0.2013, 0.4675, 0.2312, 0.4672, 0.0996, 0.4113, 0.1807, 0.4077, 0.1807, 0.4077, 0.1012, 0.3287, 0.1937, 0.3712, 0.2545, 0.3625, 0.1937, 0.3712, 0.1891, 0.3213, 0.2649, 0.3001, 0.1891, 0.3213, 0.1638, 0.2423, 0.1638, 0.2423, 0.1891, 0.3213, 0.1294, 0.253, 0.1552, 0.7854, 0.2444, 0.7899, 0.0868, 0.8644, 0.2444, 0.7899, 0.2309, 0.8499, 0.0868, 0.8644, 0.1044, 0.1881, 0.0966, 0.1295, 0.1287, 0.1077, 0.1676, 0.2114, 0.1287, 0.1077, 0.1699, 0.1464, 0.1623, 0.6721, 0.1161, 0.6674, 0.1009, 0.6327, 0.2312, 0.4672, 0.2013, 0.4675, 0.1171, 0.4334, 0.1012, 0.3287, 0.1891, 0.3213, 0.1937, 0.3712, 0.6556, 0.3734, 0.7294, 0.3826, 0.6331, 0.4162, 0.1699, 0.1464, 0.1287, 0.1077, 0.1453, 0.0921, 0.1009, 0.6327, 0.1161, 0.6674, 0.0612, 0.6429, 0.0795, 0.4538, 0.1171, 0.4334, 0.1144, 0.4761, 0.074, 0.3925, 0.1171, 0.4334, 0.0795, 0.4538, 0.2312, 0.4672, 0.1171, 0.4334, 0.0996, 0.4113, 0.0996, 0.4113, 0.1026, 0.3877, 0.1807, 0.4077, 0.0711, 0.3469, 0.1807, 0.4077, 0.1026, 0.3877, 0.1891, 0.3213, 0.1012, 0.3287, 0.1238, 0.3047, 0.0646, 0.1875, 0.0349, 0.1492, 0.1044, 0.1881, 0.9458, 0.668, 0.9708, 0.673, 0.977, 0.7753, 0.074, 0.3925, 0.0996, 0.4113, 0.1171, 0.4334, 0.1026, 0.3877, 0.0996, 0.4113, 0.074, 0.3925, 0.0711, 0.3469, 0.1012, 0.3287, 0.1807, 0.4077, 0.977, 0.7753, 0.8832, 0.7629, 0.9145, 0.7021, 0.2309, 0.8499, 0.1011, 0.8941, 0.0868, 0.8644, 0.1458, 0.9108, 0.2309, 0.8499, 0.1823, 0.9062, 0.074, 0.3925, 0.0795, 0.4538, 0.0434, 0.4193, 0.1287, 0.1077, 0.1016, 0.0674, 0.1453, 0.0921, 0.1026, 0.3877, 0.0649, 0.3593, 0.0711, 0.3469, 0.0812, 0.248, 0.1238, 0.3047, 0.0412, 0.2804, 0.1891, 0.3213, 0.1238, 0.3047, 0.1294, 0.253, 0.1238, 0.3047, 0.1012, 0.3287, 0.084, 0.3001, 0.0349, 0.1492, 0.019, 0.0716, 0.1044, 0.1881, 0.6333, 0.5252, 0.5759, 0.5121, 0.5579, 0.4914, 0.0966, 0.1295, 0.1044, 0.1881, 0.0637, 0.0192, 0.0477, 0.0353, 0.0637, 0.0192, 0.1044, 0.1881, 0.0966, 0.1295, 0.0637, 0.0192, 0.1287, 0.1077, 0.1287, 0.1077, 0.0637, 0.0192, 0.1016, 0.0674, 0.0512, 0.8985, 0.0868, 0.8644, 0.1011, 0.8941, 0.074, 0.3925, 0.0434, 0.4193, 0.0386, 0.3668, 0.074, 0.3925, 0.0386, 0.3668, 0.1026, 0.3877, 0.0386, 0.3668, 0.0649, 0.3593, 0.1026, 0.3877, 0.9635, 0.9751, 0.9304, 0.9772, 0.9518, 0.9235, 0.2309, 0.8499, 0.1458, 0.9108, 0.1011, 0.8941, 0.1238, 0.3047, 0.0812, 0.248, 0.1294, 0.253, 0.0711, 0.3469, 0.0649, 0.3593, 0.0538, 0.3291, 0.1012, 0.3287, 0.0711, 0.3469, 0.0538, 0.3291, 0.1012, 0.3287, 0.0538, 0.3291, 0.084, 0.3001, 0.0477, 0.0353, 0.1044, 0.1881, 0.019, 0.0716, 0.8832, 0.7629, 0.977, 0.7753, 0.9065, 0.7877, 0.9362, 0.8222, 0.9065, 0.7877, 0.977, 0.7753, 0.9693, 0.8256, 0.9362, 0.8222, 0.977, 0.7753, 0.9518, 0.9235, 0.9147, 0.9519, 0.8933, 0.9245, 0.0386, 0.3668, 0.0434, 0.4193, 0.0056, 0.3708, 0.9304, 0.9772, 0.9147, 0.9519, 0.9518, 0.9235, 0.9693, 0.8256, 0.9197, 0.8405, 0.9362, 0.8222, 0.084, 0.3001, 0.0412, 0.2804, 0.1238, 0.3047, 0.0127, 0.0436, 0.0477, 0.0353, 0.019, 0.0716, 0.0477, 0.0353, 0.0127, 0.0436, 0.0284, 0.0212, 0.957, 0.8874, 0.9132, 0.8955, 0.9314, 0.8748, 0.9132, 0.8955, 0.957, 0.8874, 0.9518, 0.9235, 0.9518, 0.9235, 0.8933, 0.9245, 0.9132, 0.8955, 0.9362, 0.8222, 0.9197, 0.8405, 0.9065, 0.7877, 0.0538, 0.3291, 0.0412, 0.2804, 0.084, 0.3001, 0.9118, 0.0975, 0.9326, 0.1562, 0.9237, 0.1463, 0.6904, 0.2692, 0.6886, 0.2968, 0.6754, 0.2815, 0.6643, 0.2539, 0.6754, 0.2815, 0.6346, 0.2809, 0.6568, 0.3146, 0.6346, 0.2809, 0.6754, 0.2815, 0.6346, 0.2809, 0.573, 0.2767, 0.6643, 0.2539, 0.5558, 0.3487, 0.6346, 0.2809, 0.6246, 0.3355, 0.3942, 0.419, 0.4318, 0.3412, 0.4686, 0.4207, 0.4318, 0.3412, 0.3942, 0.419, 0.3811, 0.3811, 0.5766, 0.4707, 0.6331, 0.4162, 0.7451, 0.4245, 0.6333, 0.5252, 0.6351, 0.5479, 0.5759, 0.5121, 0.9458, 0.668, 0.977, 0.7753, 0.8999, 0.6502, 0.6228, 0.495, 0.7128, 0.487, 0.6333, 0.5252, 0.5579, 0.4914, 0.5766, 0.4707, 0.6228, 0.495, 0.6333, 0.5252, 0.5579, 0.4914, 0.6228, 0.495, 0.4133, 0.0587, 0.3997, 0.0774, 0.3804, 0.0647, 0.5306, 0.1086, 0.5922, 0.1268, 0.5288, 0.134, 0.5922, 0.1268, 0.5306, 0.1086, 0.5341, 0.0747, 0.5711, 0.0616, 0.5341, 0.0747, 0.5898, 0.0216, 0.5341, 0.0747, 0.5383, 0.0311, 0.5898, 0.0216, 0.5387, 0.6689, 0.5241, 0.6563, 0.5748, 0.6715, 0.8896, 0.0241, 0.9402, 0.0545, 0.9118, 0.0975, 0.5288, 0.134, 0.5922, 0.1268, 0.5412, 0.163, 0.5341, 0.0747, 0.5711, 0.0616, 0.5954, 0.1026, 0.5278, 0.7113, 0.5387, 0.6689, 0.5748, 0.6715, 0.5962, 0.1835, 0.5412, 0.163, 0.6141, 0.1724, 0.6141, 0.1724, 0.5412, 0.163, 0.5922, 0.1268, 0.5954, 0.1026, 0.5922, 0.1268, 0.5341, 0.0747, 0.4266, 0.5166, 0.404, 0.4975, 0.4618, 0.5016, 0.6907, 0.9135, 0.6849, 0.8518, 0.7169, 0.8629, 0.7561, 0.8032, 0.7595, 0.8975, 0.7169, 0.8629, 0.5922, 0.1268, 0.6498, 0.1159, 0.6141, 0.1724, 0.633, 0.0841, 0.6498, 0.1159, 0.5954, 0.1026, 0.633, 0.0841, 0.5954, 0.1026, 0.5711, 0.0616, 0.5711, 0.0616, 0.5898, 0.0216, 0.6296, 0.0563, 0.6498, 0.1159, 0.5922, 0.1268, 0.5954, 0.1026, 0.4399, 0.4499, 0.4618, 0.5016, 0.3878, 0.4712, 0.4618, 0.5016, 0.4399, 0.4499, 0.4981, 0.4699, 0.6849, 0.8518, 0.651, 0.8074, 0.7169, 0.8629, 0.6141, 0.1724, 0.6498, 0.1159, 0.6998, 0.1212, 0.6498, 0.1159, 0.6724, 0.1064, 0.6998, 0.1212, 0.5711, 0.0616, 0.6296, 0.0563, 0.633, 0.0841, 0.5241, 0.6563, 0.5387, 0.6689, 0.4614, 0.6736, 0.5278, 0.7113, 0.4554, 0.7162, 0.5387, 0.6689, 0.6806, 0.0749, 0.6724, 0.1064, 0.633, 0.0841, 0.6296, 0.0563, 0.7668, 0.0218, 0.6806, 0.0749, 0.633, 0.0841, 0.6296, 0.0563, 0.6806, 0.0749, 0.5898, 0.0216, 0.6933, 0.0258, 0.6296, 0.0563, 0.4614, 0.6736, 0.5387, 0.6689, 0.4554, 0.7162, 0.5898, 0.0216, 0.6532, 0.0175, 0.6933, 0.0258, 0.0946, 0.7204, 0.0583, 0.7633, 0.0905, 0.7071, 0.404, 0.4975, 0.4266, 0.5166, 0.3374, 0.5169, 0.4618, 0.5016, 0.404, 0.4975, 0.3878, 0.4712, 0.654, 0.7325, 0.7169, 0.8629, 0.651, 0.8074, 0.6141, 0.1724, 0.6998, 0.1212, 0.7236, 0.1648, 0.6498, 0.1159, 0.633, 0.0841, 0.6724, 0.1064, 0.7668, 0.0218, 0.6296, 0.0563, 0.6933, 0.0258, 0.7169, 0.8629, 0.654, 0.7325, 0.7561, 0.8032, 0.6724, 0.1064, 0.7198, 0.1177, 0.6998, 0.1212, 0.6724, 0.1064, 0.7251, 0.0901, 0.7198, 0.1177, 0.6806, 0.0749, 0.7251, 0.0901, 0.6724, 0.1064, 0.3374, 0.5169, 0.4266, 0.5166, 0.369, 0.5367, 0.7198, 0.1177, 0.7236, 0.1648, 0.6998, 0.1212, 0.6532, 0.0175, 0.7668, 0.0218, 0.6933, 0.0258, 0.35, 0.6972, 0.4614, 0.6736, 0.4554, 0.7162, 0.3374, 0.5169, 0.369, 0.5367, 0.3005, 0.5455, 0.7679, 0.7723, 0.654, 0.7325, 0.73, 0.6826, 0.7236, 0.1648, 0.7461, 0.1291, 0.7336, 0.1793, 0.7236, 0.1648, 0.7198, 0.1177, 0.7461, 0.1291, 0.7198, 0.1177, 0.7251, 0.0901, 0.7461, 0.1291, 0.6806, 0.0749, 0.772, 0.0865, 0.7251, 0.0901, 0.35, 0.6972, 0.4331, 0.7336, 0.3158, 0.6919, 0.654, 0.7325, 0.7679, 0.7723, 0.7561, 0.8032, 0.772, 0.0865, 0.7461, 0.1291, 0.7251, 0.0901, 0.8984, 0.5261, 0.8885, 0.5927, 0.8542, 0.5843, 0.3374, 0.5169, 0.2548, 0.518, 0.3111, 0.4789, 0.654, 0.7325, 0.6627, 0.6548, 0.73, 0.6826, 0.9152, 0.4726, 0.8343, 0.4642, 0.9222, 0.4177, 0.7668, 0.0218, 0.772, 0.0865, 0.6806, 0.0749, 0.3158, 0.6919, 0.4331, 0.7336, 0.3126, 0.752, 0.7135, 0.6685, 0.7427, 0.6587, 0.73, 0.6826, 0.8343, 0.4642, 0.9152, 0.4726, 0.8341, 0.499, 0.3374, 0.5169, 0.2391, 0.5745, 0.2548, 0.518, 0.2391, 0.5745, 0.2052, 0.5831, 0.2548, 0.518, 0.2052, 0.5831, 0.2334, 0.4922, 0.2548, 0.518, 0.2817, 0.33, 0.3285, 0.3448, 0.3225, 0.3765, 0.2312, 0.4672, 0.2746, 0.4184, 0.3162, 0.4287, 0.2746, 0.4184, 0.2312, 0.4672, 0.2343, 0.4369, 0.2746, 0.4184, 0.3041, 0.4136, 0.3162, 0.4287, 0.2817, 0.33, 0.3225, 0.3765, 0.2545, 0.3625, 0.2473, 0.3895, 0.2545, 0.3625, 0.3225, 0.3765, 0.8343, 0.4642, 0.8341, 0.499, 0.8191, 0.5061, 0.8191, 0.5061, 0.7738, 0.6224, 0.7467, 0.616, 0.3158, 0.6919, 0.3126, 0.752, 0.2734, 0.7645, 0.2473, 0.3895, 0.3041, 0.4136, 0.2746, 0.4184, 0.3225, 0.3765, 0.3041, 0.4136, 0.2473, 0.3895, 0.2817, 0.33, 0.2545, 0.3625, 0.2435, 0.3343, 0.8343, 0.4642, 0.8191, 0.5061, 0.8126, 0.4523, 0.8126, 0.4523, 0.8191, 0.5061, 0.7529, 0.4921, 0.2459, 0.7444, 0.3158, 0.6919, 0.2734, 0.7645, 0.1807, 0.4077, 0.2746, 0.4184, 0.2343, 0.4369, 0.8191, 0.5061, 0.7325, 0.5076, 0.7529, 0.4921, 0.7529, 0.4921, 0.7451, 0.4245, 0.805, 0.445, 0.8542, 0.5843, 0.8191, 0.5061, 0.88, 0.509, 0.7738, 0.6224, 0.8191, 0.5061, 0.8542, 0.5843, 0.7529, 0.4921, 0.7325, 0.5076, 0.7128, 0.487, 0.7451, 0.4245, 0.7529, 0.4921, 0.7128, 0.487, 0.8191, 0.5061, 0.69, 0.5435, 0.7325, 0.5076, 0.7467, 0.616, 0.69, 0.5435, 0.8191, 0.5061, 0.2435, 0.3343, 0.2545, 0.3625, 0.1891, 0.3213, 0.7325, 0.5076, 0.69, 0.5435, 0.6333, 0.5252, 0.7325, 0.5076, 0.6333, 0.5252, 0.7128, 0.487, 0.6728, 0.5904, 0.7467, 0.616, 0.673, 0.6162, 0.7467, 0.616, 0.6728, 0.5904, 0.69, 0.5435, 0.7451, 0.4245, 0.7128, 0.487, 0.6228, 0.495, 0.7451, 0.4245, 0.6228, 0.495, 0.5766, 0.4707, 0.6333, 0.5252, 0.69, 0.5435, 0.6351, 0.5479, 0.8999, 0.6502, 0.977, 0.7753, 0.9145, 0.7021, 0.6255, 0.199, 0.5962, 0.1835, 0.6141, 0.1724, 0.9118, 0.0975, 0.9533, 0.0852, 0.9633, 0.1119, 0.9533, 0.0852, 0.9118, 0.0975, 0.9402, 0.0545, 0.6255, 0.199, 0.6937, 0.1818, 0.6411, 0.2229, 0.9326, 0.1562, 0.9118, 0.0975, 0.9633, 0.1119, 0.7289, 0.308, 0.6886, 0.2968, 0.6904, 0.2692, 0.6141, 0.1724, 0.7236, 0.1648, 0.6255, 0.199, 0.7287, 0.2046, 0.6411, 0.2229, 0.6937, 0.1818, 0.6886, 0.2968, 0.6568, 0.3146, 0.6754, 0.2815, 0.6568, 0.3146, 0.6886, 0.2968, 0.7289, 0.308, 0.7236, 0.1648, 0.6937, 0.1818, 0.6255, 0.199, 0.7289, 0.308, 0.6503, 0.3514, 0.6568, 0.3146, 0.6937, 0.1818, 0.7236, 0.1648, 0.7336, 0.1793, 0.7336, 0.1793, 0.7737, 0.2199, 0.6937, 0.1818, 0.7737, 0.2199, 0.7287, 0.2046, 0.6937, 0.1818, 0.6246, 0.3355, 0.6568, 0.3146, 0.6503, 0.3514, 0.6246, 0.3355, 0.6346, 0.2809, 0.6568, 0.3146, 0.7679, 0.7723, 0.73, 0.6826, 0.8025, 0.7561, 0.6246, 0.3355, 0.6503, 0.3514, 0.6039, 0.3636, 0.8025, 0.7561, 0.73, 0.6826, 0.7427, 0.6587, 0.6246, 0.3355, 0.6039, 0.3636, 0.5558, 0.3487, 0.8179, 0.7114, 0.8025, 0.7561, 0.7843, 0.6445, 0.8341, 0.499, 0.9152, 0.4726, 0.88, 0.509, 0.9222, 0.4177, 0.8343, 0.4642, 0.8126, 0.4523, 0.9222, 0.4177, 0.8126, 0.4523, 0.8563, 0.4314, 0.9222, 0.4177, 0.8563, 0.4314, 0.8757, 0.3831, 0.8025, 0.7561, 0.7427, 0.6587, 0.7843, 0.6445, 0.88, 0.509, 0.8191, 0.5061, 0.8341, 0.499, 0.8563, 0.4314, 0.8126, 0.4523, 0.805, 0.445, 0.2817, 0.33, 0.3098, 0.3031, 0.3285, 0.3448, 0.8563, 0.4314, 0.805, 0.445, 0.7791, 0.4073, 0.8563, 0.4314, 0.7791, 0.4073, 0.7755, 0.3745, 0.2817, 0.33, 0.2649, 0.3001, 0.3098, 0.3031, 0.2817, 0.33, 0.2435, 0.3343, 0.2649, 0.3001, 0.7529, 0.4921, 0.805, 0.445, 0.8126, 0.4523, 0.805, 0.445, 0.7451, 0.4245, 0.7791, 0.4073, 0.7451, 0.4245, 0.7294, 0.3826, 0.7791, 0.4073, 0.2435, 0.3343, 0.1891, 0.3213, 0.2649, 0.3001, 0.7451, 0.4245, 0.6331, 0.4162, 0.7294, 0.3826, 0.404, 0.4975, 0.3374, 0.5169, 0.3111, 0.4789, 0.404, 0.4975, 0.3111, 0.4789, 0.3878, 0.4712, 0.9152, 0.4726, 0.8984, 0.5261, 0.88, 0.509, 0.3111, 0.4789, 0.2548, 0.518, 0.2334, 0.4922, 0.88, 0.509, 0.8984, 0.5261, 0.8542, 0.5843, 0.3162, 0.4287, 0.3041, 0.4136, 0.3225, 0.3765, 0.6627, 0.6548, 0.7135, 0.6685, 0.73, 0.6826, 0.5558, 0.3487, 0.5103, 0.4007, 0.5317, 0.2715, 0.4318, 0.3412, 0.5103, 0.4007, 0.4686, 0.4207, 0.0637, 0.0192, 0.0477, 0.0353, 0.0284, 0.0212, 0.5558, 0.3487, 0.573, 0.2767, 0.6346, 0.2809, 0.573, 0.2767, 0.5558, 0.3487, 0.5317, 0.2715, 0.8757, 0.3831, 0.7755, 0.3745, 0.8392, 0.3474, 0.8757, 0.3831, 0.8563, 0.4314, 0.7755, 0.3745, 0.7755, 0.3745, 0.7791, 0.4073, 0.7294, 0.3826])
me_rock_4.materials.append(mat_rock_4)
me_rock_4.use_remesh_preserve_volume = False
me_rock_4.use_remesh_preserve_attributes = False
me_rock_4.use_mirror_vertex_groups = False
me_rock_4.update()

# ---- objects
ob_rock_4 = bpy.data.objects.new('Rock_4', me_rock_4)

# ---- transforms, parenting, visibility, modifiers, constraints
ob_rock_4.location = (0.0, 0.0, 0.0)
ob_rock_4.rotation_euler = (1.571, -0.0, 0.0)
ob_rock_4.lineart.crease_threshold = 0.0

# ---- collection membership
col_collection_1.objects.link(ob_rock_4)

# ---- scene / render settings (as saved in the file)
scene.frame_start = 1; scene.frame_end = 250; scene.frame_set(1)
scene.render.engine = 'BLENDER_EEVEE_NEXT'
scene.render.resolution_percentage = 50
scene.render.dither_intensity = 0.0
scene.cycles.use_denoising = False
scene.cycles.samples = 10
scene.cycles.sampling_pattern = 'TABULATED_SOBOL'
scene.cycles.light_sampling_threshold = 0.0
scene.cycles.use_adaptive_sampling = False
scene.cycles.use_light_tree = False
scene.cycles.blur_glossy = 0.0
scene.cycles.pixel_filter_type = 'GAUSSIAN'
scene.cycles.sample_clamp_indirect = 0.0
scene.view_settings.view_transform = 'Standard'
bpy.context.view_layer.update()

# ---- added for rendering (the .blend has no active camera and no usable light): camera, sun
cam_auto = bpy.data.cameras.new('AutoCamera')
cam_auto.lens = 50.0
cam_auto.sensor_width = 36.0
cam_auto.clip_end = 1000.0
ob_auto_camera = bpy.data.objects.new('AutoCamera', cam_auto)
scene.collection.objects.link(ob_auto_camera)
ob_auto_camera.location = (5.13385, -6.68461, 4.50979)
ob_auto_camera.rotation_euler = (1.09748, -7.21219e-08, 0.694738)
scene.camera = ob_auto_camera
light_auto_sun = bpy.data.lights.new('AutoSun', 'SUN')
light_auto_sun.energy = 3.0
light_auto_sun.angle = 0.0523599
ob_auto_sun = bpy.data.objects.new('AutoSun', light_auto_sun)
scene.collection.objects.link(ob_auto_sun)
ob_auto_sun.rotation_euler = (0.872665, 0.174533, 0.523599)
bpy.context.view_layer.update()
